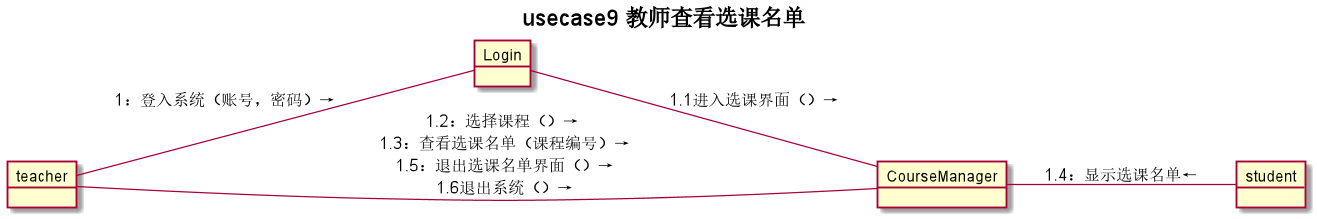

The diagram above was rendered by PlantUML. Its source (embedded in the PNG):
@startuml
title usecase9 **教师查看选课名单**
left to right direction
object teacher
object Login
object CourseManager
object student
teacher -- Login:"1：登入系统（账号，密码）→"
Login -- CourseManager:"1.1进入选课界面（）→"
teacher -- CourseManager:"1.2：选择课程（）→\n 1.3：查看选课名单（课程编号）→\n 1.5：退出选课名单界面（）→\n 1.6退出系统（）→"
CourseManager -- student:"1.4：显示选课名单←"

@enduml